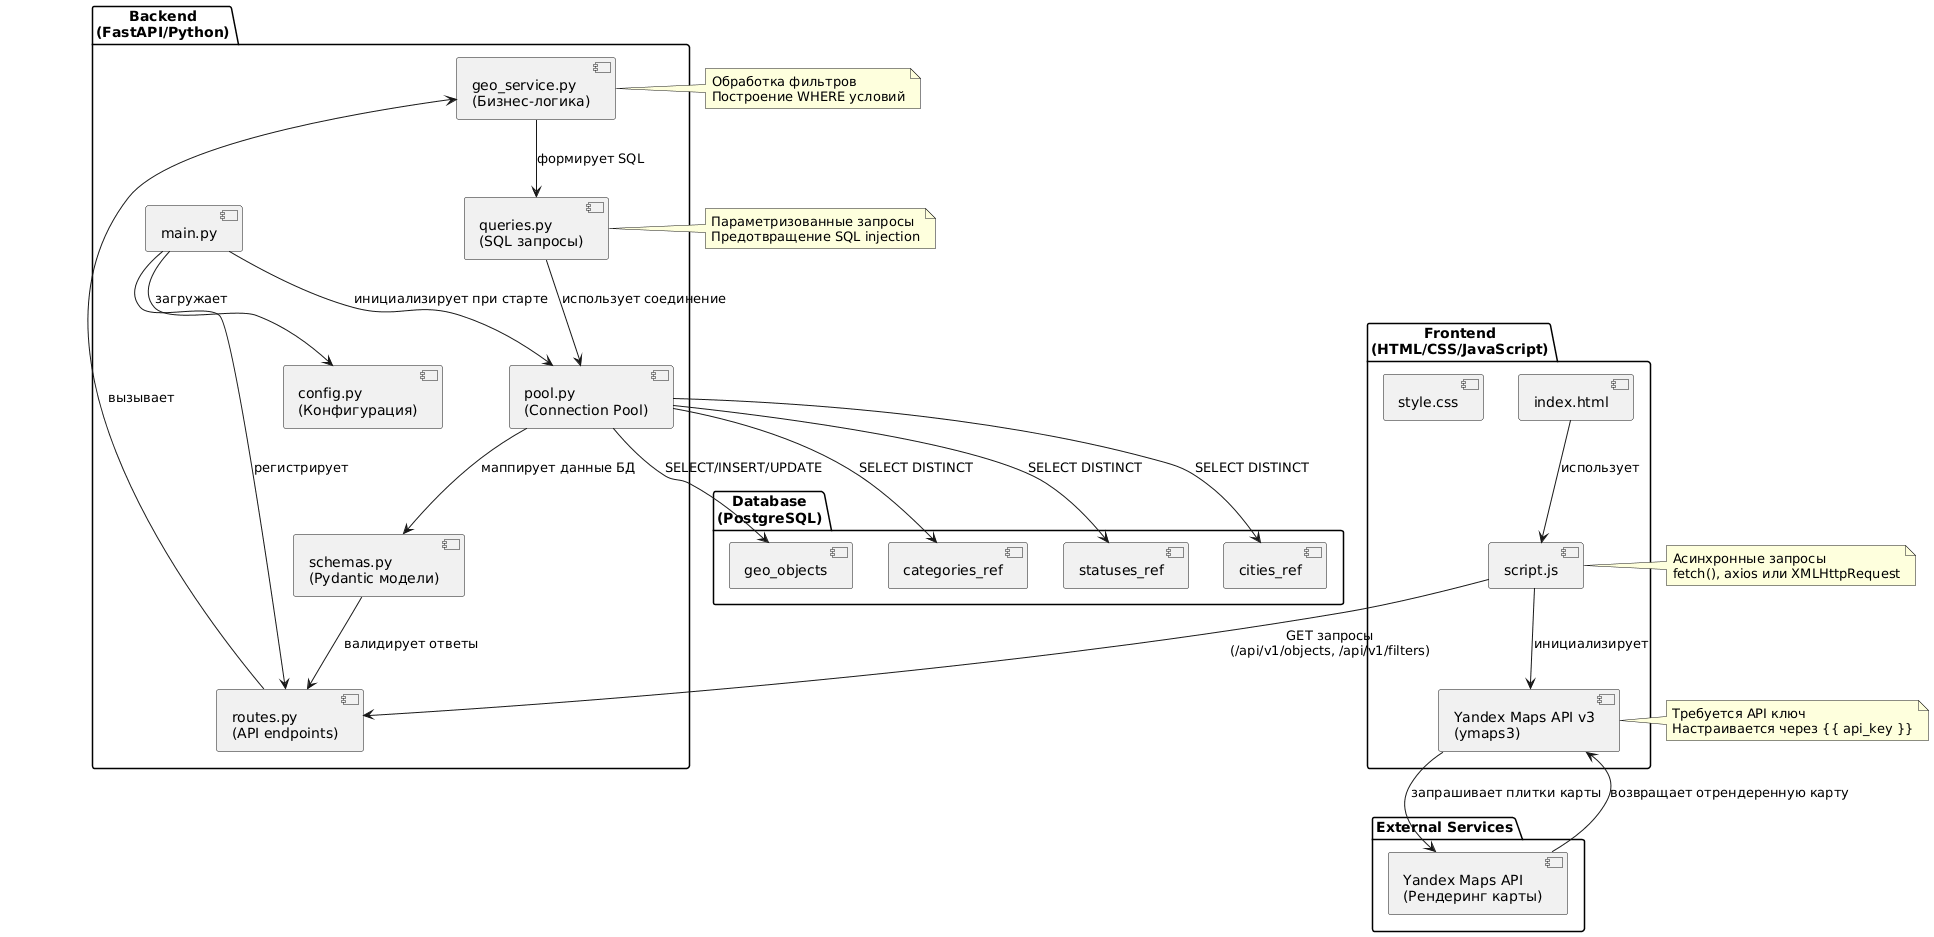

The diagram above was rendered by PlantUML. Its source (embedded in the PNG):
@startuml
!define COMPONENT_COLOR FFF8DC
!define SERVICE_COLOR B0E0E6
!define DATABASE_COLOR DDA0DD
!define EXTERNAL_COLOR FFB6C1

package "Frontend\n(HTML/CSS/JavaScript)" as frontend {
  component "index.html" as html_file
  component "style.css" as css_file
  component "script.js" as js_script
  component "Yandex Maps API v3\n(ymaps3)" as yandex_lib
}

package "Backend\n(FastAPI/Python)" as backend {
  component "main.py" as main_app
  component "routes.py\n(API endpoints)" as api_routes
  component "geo_service.py\n(Бизнес-логика)" as geo_service
  component "config.py\n(Конфигурация)" as config
  component "pool.py\n(Connection Pool)" as pool
  component "queries.py\n(SQL запросы)" as queries
  component "schemas.py\n(Pydantic модели)" as schemas
}

package "External Services" as external {
  component "Yandex Maps API\n(Рендеринг карты)" as yandex_api
}

package "Database\n(PostgreSQL)" as db {
  component "geo_objects" as geo_table
  component "categories_ref" as cat_ref
  component "statuses_ref" as status_ref
  component "cities_ref" as city_ref
}

html_file --> js_script : использует
js_script --> yandex_lib : инициализирует
js_script --> api_routes : GET запросы\n(/api/v1/objects, /api/v1/filters)

api_routes --> geo_service : вызывает
geo_service --> queries : формирует SQL
queries --> pool : использует соединение
pool --> geo_table : SELECT/INSERT/UPDATE
pool --> cat_ref : SELECT DISTINCT
pool --> status_ref : SELECT DISTINCT
pool --> city_ref : SELECT DISTINCT

main_app --> api_routes : регистрирует
main_app --> config : загружает
main_app --> pool : инициализирует при старте

yandex_lib --> yandex_api : запрашивает плитки карты
yandex_api --> yandex_lib : возвращает отрендеренную карту

schemas --> api_routes : валидирует ответы
pool --> schemas : маппирует данные БД

note right of js_script
  Асинхронные запросы
  fetch(), axios или XMLHttpRequest
end note

note right of geo_service
  Обработка фильтров
  Построение WHERE условий
end note

note right of queries
  Параметризованные запросы
  Предотвращение SQL injection
end note

note right of yandex_lib
  Требуется API ключ
  Настраивается через {{ api_key }}
end note
@enduml